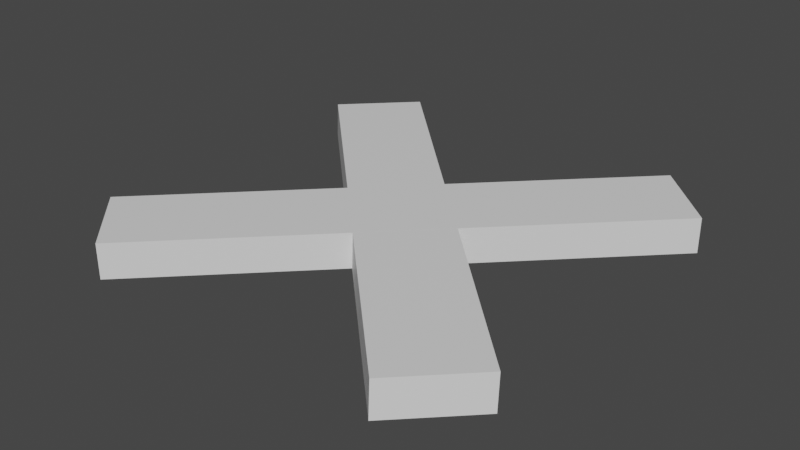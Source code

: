 # Source: DestinationCross.blend  (saved by Blender 2.91.10; exported with 4.5.12 LTS)
import bpy
from mathutils import Matrix  # noqa: F401  (used for matrix-valued properties, if any)

bpy.ops.wm.read_factory_settings(use_empty=True)
scene = bpy.context.scene
scene.name = 'Scene'

# ---- collections
col_collection = bpy.data.collections.new('Collection'); scene.collection.children.link(col_collection)

# ---- materials (node trees are filled in below, after node groups)
mat_material = bpy.data.materials.new('Material')

# ---- material node trees
mat_material.use_nodes = True; mat_material.node_tree.nodes.clear()
_N = mat_material.node_tree.nodes; _L = mat_material.node_tree.links
n0 = _N.new('ShaderNodeBsdfPrincipled'); n0.name = 'Principled BSDF'; n0.location = (10, 300)
n0.distribution = 'GGX'
n0.subsurface_method = 'BURLEY'
n0.inputs[3].default_value = 1.45
n0.inputs[27].default_value = (0.0, 0.0, 0.0, 1.0)
n0.inputs[28].default_value = 1.0
n1 = _N.new('ShaderNodeOutputMaterial'); n1.name = 'Material Output'; n1.location = (300, 300)
_L.new(n0.outputs[0], n1.inputs[0])
n1.is_active_output = True

# ---- world
world_world = bpy.data.worlds.new('World'); scene.world = world_world
world_world.use_nodes = True; world_world.node_tree.nodes.clear()
_N = world_world.node_tree.nodes; _L = world_world.node_tree.links
n0 = _N.new('ShaderNodeOutputWorld'); n0.name = 'World Output'; n0.location = (300, 300)
n1 = _N.new('ShaderNodeBackground'); n1.name = 'Background'; n1.location = (10, 300)
n1.inputs[0].default_value = (0.05088, 0.05088, 0.05088, 1.0)
_L.new(n1.outputs[0], n0.inputs[0])
n0.is_active_output = True
world_world.color = (0.05088, 0.05088, 0.05088)
world_world.use_sun_shadow = False
world_world.sun_shadow_jitter_overblur = 0.0

# ---- meshes
me_cube_002 = bpy.data.meshes.new('Cube.002')
me_cube_002.from_pydata([(-0.104, -0.6, -0.04), (-0.104, -0.6, 0.04), (-0.104, 0.6, -0.04), (-0.104, 0.6, 0.04), (0.104, -0.6, -0.04), (0.104, -0.6, 0.04), (0.104, 0.6, -0.04), (0.104, 0.6, 0.04)], [], [(0, 1, 3, 2), (2, 3, 7, 6), (6, 7, 5, 4), (4, 5, 1, 0), (2, 6, 4, 0), (7, 3, 1, 5)])
_uv = me_cube_002.uv_layers.new(name='UVMap')
_uv.uv.foreach_set('vector', [0.375, 0.0, 0.625, 0.0, 0.625, 0.25, 0.375, 0.25, 0.375, 0.25, 0.625, 0.25, 0.625, 0.5, 0.375, 0.5, 0.375, 0.5, 0.625, 0.5, 0.625, 0.75, 0.375, 0.75, 0.375, 0.75, 0.625, 0.75, 0.625, 1.0, 0.375, 1.0, 0.125, 0.5, 0.375, 0.5, 0.375, 0.75, 0.125, 0.75, 0.625, 0.5, 0.875, 0.5, 0.875, 0.75, 0.625, 0.75])
me_cube_002.materials.append(mat_material)
me_cube_002.use_remesh_fix_poles = True
me_cube_002.use_remesh_preserve_attributes = False
me_cube_002.use_mirror_vertex_groups = False
me_cube_002.update()
me_cube_003 = bpy.data.meshes.new('Cube.003')
me_cube_003.from_pydata([(-0.1067, -0.6027, -0.04), (-0.104, -0.6, 0.03996), (-0.1067, 0.5973, -0.04), (-0.104, 0.6, 0.03996), (0.1013, -0.6027, -0.04), (0.104, -0.6, 0.03996), (0.1013, 0.5973, -0.04), (0.104, 0.6, 0.03996)], [], [(0, 1, 3, 2), (2, 3, 7, 6), (6, 7, 5, 4), (4, 5, 1, 0), (2, 6, 4, 0), (7, 3, 1, 5)])
_uv = me_cube_003.uv_layers.new(name='UVMap')
_uv.uv.foreach_set('vector', [0.375, 0.0, 0.625, 0.0, 0.625, 0.25, 0.375, 0.25, 0.375, 0.25, 0.625, 0.25, 0.625, 0.5, 0.375, 0.5, 0.375, 0.5, 0.625, 0.5, 0.625, 0.75, 0.375, 0.75, 0.375, 0.75, 0.625, 0.75, 0.625, 1.0, 0.375, 1.0, 0.125, 0.5, 0.375, 0.5, 0.375, 0.75, 0.125, 0.75, 0.625, 0.5, 0.875, 0.5, 0.875, 0.75, 0.625, 0.75])
me_cube_003.materials.append(mat_material)
me_cube_003.use_remesh_fix_poles = True
me_cube_003.use_remesh_preserve_attributes = False
me_cube_003.use_mirror_vertex_groups = False
me_cube_003.update()

# ---- objects
ob_cube_001 = bpy.data.objects.new('Cube.001', me_cube_002)
ob_cube_002 = bpy.data.objects.new('Cube.002', me_cube_003)

# ---- transforms, parenting, visibility, modifiers, constraints
ob_cube_001.location = (0.0, 0.0, 0.0)
ob_cube_001.rotation_euler = (0.0, -0.0, -0.7854)
ob_cube_001.lineart.crease_threshold = 0.0
ob_cube_002.location = (0.0, 0.0, 0.0)
ob_cube_002.rotation_euler = (0.0, -0.0, 0.7854)
ob_cube_002.lineart.crease_threshold = 0.0

# ---- collection membership
col_collection.objects.link(ob_cube_001)
col_collection.objects.link(ob_cube_002)

# ---- scene / render settings (as saved in the file)
scene.frame_start = 1; scene.frame_end = 250; scene.frame_set(1)
scene.render.engine = 'CYCLES'
scene.cycles.feature_set = 'EXPERIMENTAL'
scene.cycles.use_denoising = False
scene.cycles.samples = 512
scene.cycles.sampling_pattern = 'TABULATED_SOBOL'
scene.cycles.use_adaptive_sampling = False
scene.cycles.use_light_tree = False
scene.view_settings.view_transform = 'Filmic'
bpy.context.view_layer.update()

# ---- added for rendering (the .blend has no active camera and no usable light): camera, sun
cam_auto = bpy.data.cameras.new('AutoCamera')
cam_auto.lens = 50.0
cam_auto.sensor_width = 36.0
cam_auto.clip_end = 1000.0
ob_auto_camera = bpy.data.objects.new('AutoCamera', cam_auto)
scene.collection.objects.link(ob_auto_camera)
ob_auto_camera.location = (1.3098, -1.57366, 1.04784)
ob_auto_camera.rotation_euler = (1.09748, -7.21219e-08, 0.694738)
scene.camera = ob_auto_camera
light_auto_sun = bpy.data.lights.new('AutoSun', 'SUN')
light_auto_sun.energy = 3.0
light_auto_sun.angle = 0.0523599
ob_auto_sun = bpy.data.objects.new('AutoSun', light_auto_sun)
scene.collection.objects.link(ob_auto_sun)
ob_auto_sun.rotation_euler = (0.872665, 0.174533, 0.523599)
bpy.context.view_layer.update()
